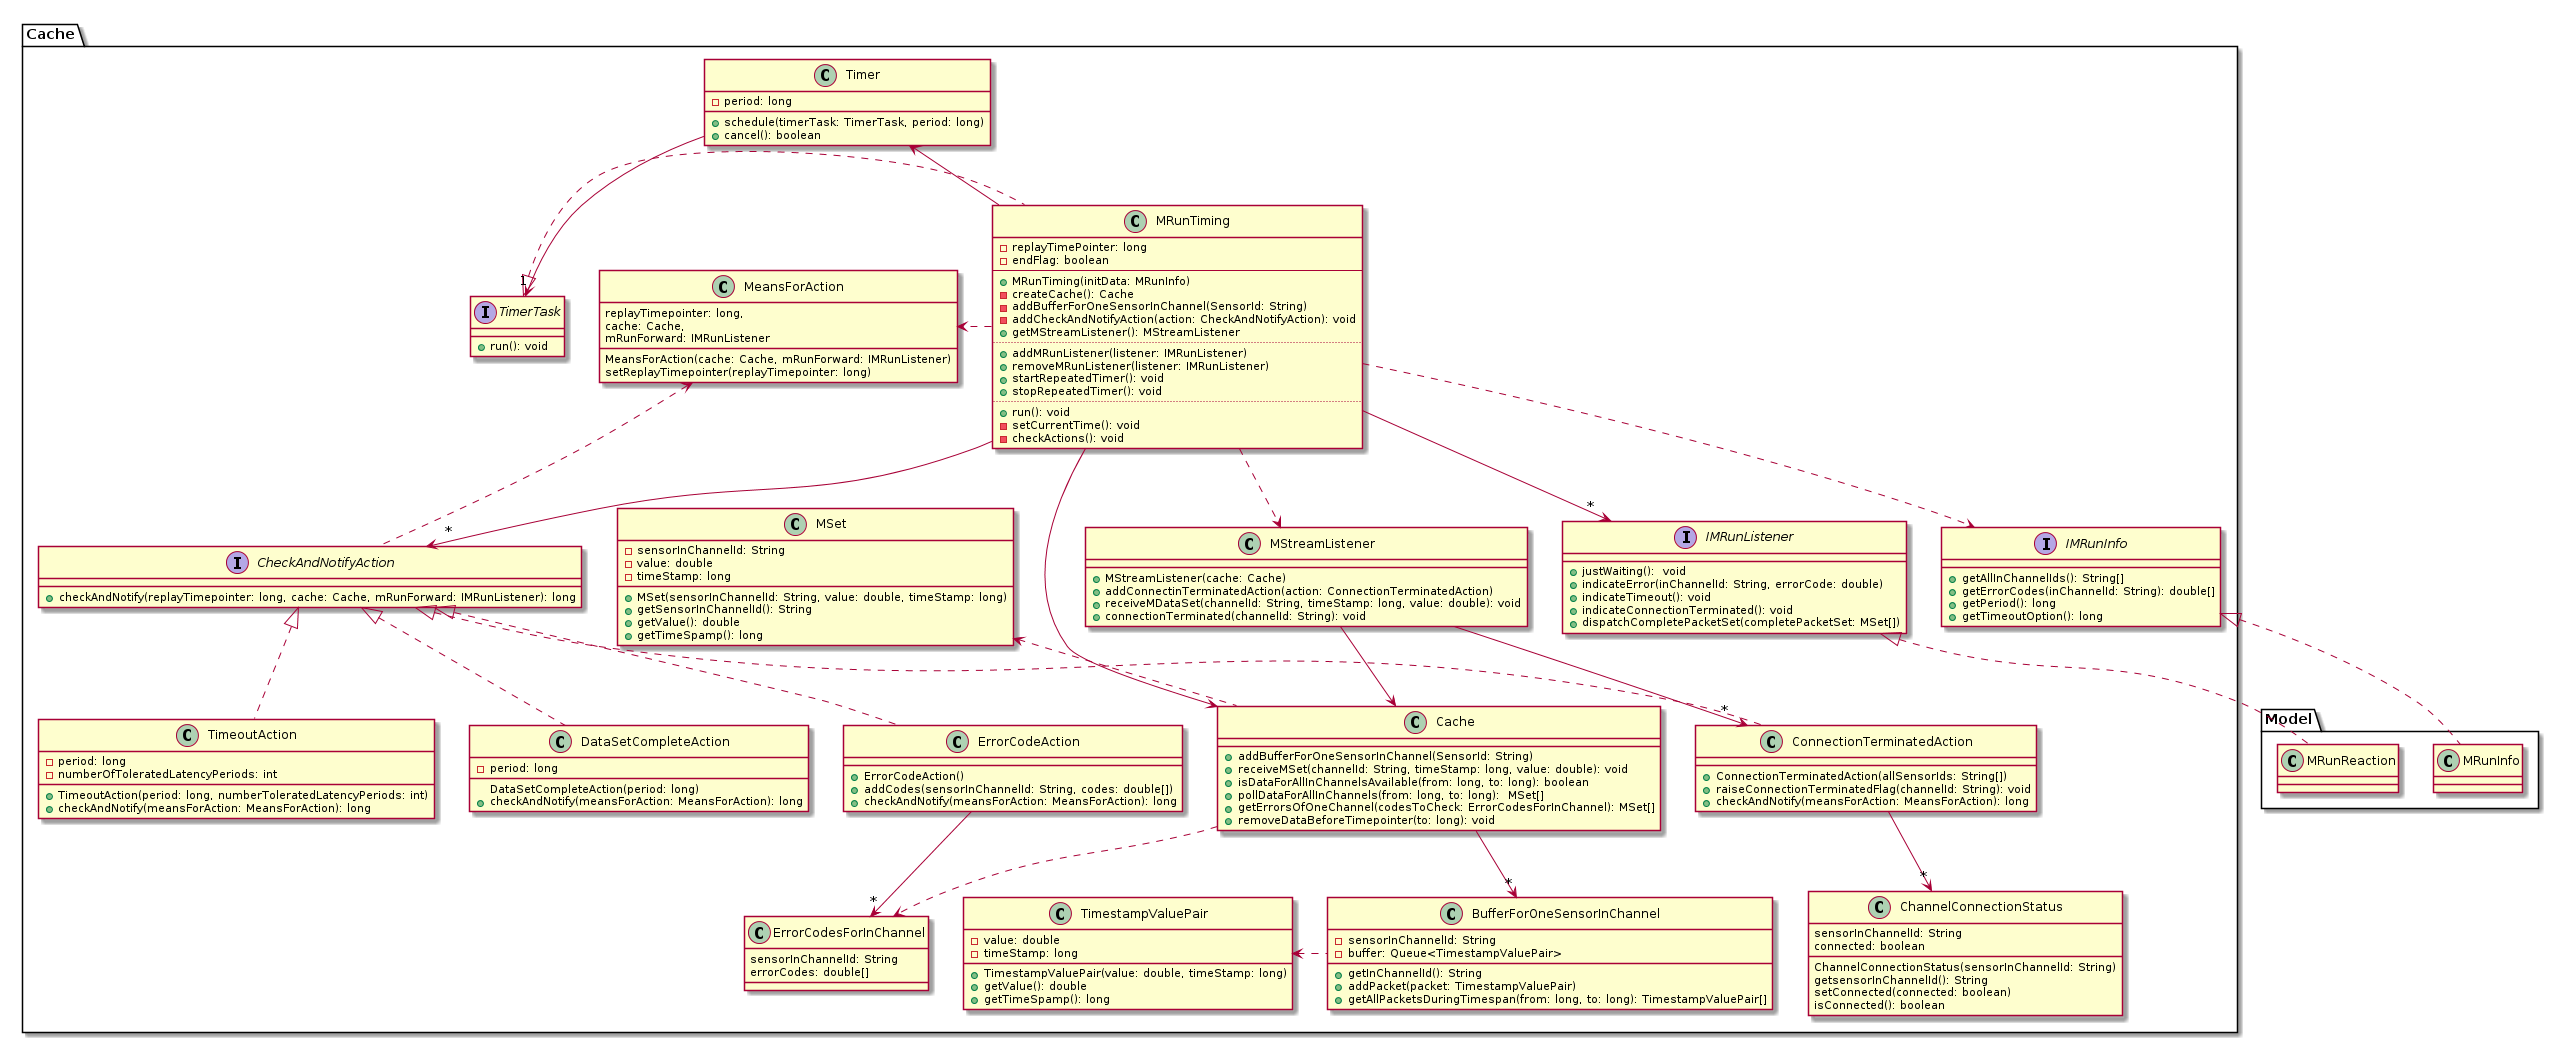

The diagram above was rendered by PlantUML. Its source (embedded in the PNG):
@startuml
namespace Cache {

class MStreamListener {
	+ MStreamListener(cache: Cache)
	+ addConnectinTerminatedAction(action: ConnectionTerminatedAction)
	+ receiveMDataSet(channelId: String, timeStamp: long, value: double): void
	+ connectionTerminated(channelId: String): void
}


class MRunTiming {
	- replayTimePointer: long
	- endFlag: boolean
	--
	+ MRunTiming(initData: MRunInfo)
	- createCache(): Cache
	- addBufferForOneSensorInChannel(SensorId: String)
	- addCheckAndNotifyAction(action: CheckAndNotifyAction): void
	+ getMStreamListener(): MStreamListener
	..
	+ addMRunListener(listener: IMRunListener)
	+ removeMRunListener(listener: IMRunListener)
	+ startRepeatedTimer(): void
	+ stopRepeatedTimer(): void
	..
	+ run(): void
	- setCurrentTime(): void
	- checkActions(): void
}

class Timer {
	-period: long
	+schedule(timerTask: TimerTask, period: long)
	+cancel(): boolean
}

class Cache{
	+ addBufferForOneSensorInChannel(SensorId: String)
	+ receiveMSet(channelId: String, timeStamp: long, value: double): void
	+ isDataForAllInChannelsAvailable(from: long, to: long): boolean
	+ pollDataForAllInChannels(from: long, to: long):  MSet[]
	+ getErrorsOfOneChannel(codesToCheck: ErrorCodesForInChannel): MSet[]
	+ removeDataBeforeTimepointer(to: long): void
}

class BufferForOneSensorInChannel {
	-sensorInChannelId: String
	-buffer: Queue<TimestampValuePair>
	+getInChannelId(): String
	+addPacket(packet: TimestampValuePair)
	+getAllPacketsDuringTimespan(from: long, to: long): TimestampValuePair[]
}

class TimestampValuePair	{
	-value: double
	-timeStamp: long
	+TimestampValuePair(value: double, timeStamp: long)
	+getValue(): double
	+getTimeSpamp(): long
}
	
class ConnectionTerminatedAction {
	+ ConnectionTerminatedAction(allSensorIds: String[])
	+ raiseConnectionTerminatedFlag(channelId: String): void
	+ checkAndNotify(meansForAction: MeansForAction): long
}

class TimeoutAction {
	- period: long
	- numberOfToleratedLatencyPeriods: int
	+ TimeoutAction(period: long, numberToleratedLatencyPeriods: int)
	+ checkAndNotify(meansForAction: MeansForAction): long
}

class ErrorCodeAction {
	+ErrorCodeAction()
	+addCodes(sensorInChannelId: String, codes: double[])
	+checkAndNotify(meansForAction: MeansForAction): long
}

class DataSetCompleteAction {
	-period: long
	DataSetCompleteAction(period: long)
	+checkAndNotify(meansForAction: MeansForAction): long
}

class MSet {
	-sensorInChannelId: String
	-value: double
	-timeStamp: long
	+MSet(sensorInChannelId: String, value: double, timeStamp: long)
	+getSensorInChannelId(): String
	+getValue(): double
	+getTimeSpamp(): long
}
	
class ErrorCodesForInChannel {
	sensorInChannelId: String
	errorCodes: double[]
}

class MeansForAction {
	replayTimepointer: long, 
	cache: Cache, 
	mRunForward: IMRunListener
	MeansForAction(cache: Cache, mRunForward: IMRunListener)
	setReplayTimepointer(replayTimepointer: long)
}

class ChannelConnectionStatus {	
	sensorInChannelId: String
	connected: boolean
	ChannelConnectionStatus(sensorInChannelId: String)
	getsensorInChannelId(): String
	setConnected(connected: boolean)
	isConnected(): boolean
}

MRunTiming .right.> MeansForAction
CheckAndNotifyAction .up.> MeansForAction
 

MStreamListener --> "*" ConnectionTerminatedAction
MStreamListener --> Cache
ConnectionTerminatedAction .up.|> CheckAndNotifyAction
TimeoutAction .up.|> CheckAndNotifyAction
ErrorCodeAction .up.|> CheckAndNotifyAction
DataSetCompleteAction .up.|> CheckAndNotifyAction

MRunTiming -left-> Timer
MRunTiming .left.|> TimerTask
Timer -down-> "1" TimerTask
MRunTiming ..> MStreamListener
Cache .up.> MSet
Cache -down-> "*" BufferForOneSensorInChannel
Cache ..> ErrorCodesForInChannel     

BufferForOneSensorInChannel .left.> TimestampValuePair
MRunTiming --> "*" CheckAndNotifyAction

MRunTiming -down-> Cache

ErrorCodeAction --> "*" ErrorCodesForInChannel

MRunTiming --> "*" IMRunListener
MRunTiming ..> IMRunInfo
ConnectionTerminatedAction --> "*" ChannelConnectionStatus

interface CheckAndNotifyAction {
	+checkAndNotify(replayTimepointer: long, cache: Cache, mRunForward: IMRunListener): long
}

interface IMRunListener {
	+justWaiting():  void
	+indicateError(inChannelId: String, errorCode: double)
	+indicateTimeout(): void
	+indicateConnectionTerminated(): void
	+dispatchCompletePacketSet(completePacketSet: MSet[])
}

interface IMRunInfo {
	+getAllInChannelIds(): String[]
	+getErrorCodes(inChannelId: String): double[]
	+getPeriod(): long
	+getTimeoutOption(): long
}

interface TimerTask {
	+run(): void
}

IMRunListener <|.. Model.MRunReaction
IMRunInfo <|.. Model.MRunInfo


}
@enduml